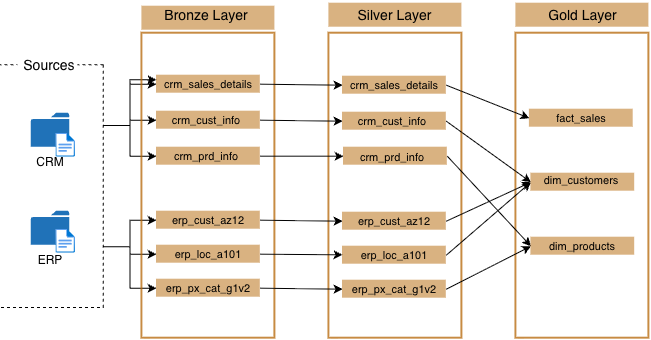

The diagram above was exported from draw.io. Its source (the exported page's mxGraphModel, read from the mxfile embedded in the PNG):
<mxGraphModel dx="2026" dy="399" grid="0" gridSize="5" guides="1" tooltips="1" connect="1" arrows="1" fold="1" page="0" pageScale="1" pageWidth="827" pageHeight="1169" background="light-dark(#FFFFFF,#FDFDFF)" math="0" shadow="0">
  <root>
    <mxCell id="0" />
    <mxCell id="1" parent="0" />
    <mxCell id="0bR4ItXE_KXL8lxXu_Hz-66" edge="1" parent="1" source="0bR4ItXE_KXL8lxXu_Hz-2" style="edgeStyle=orthogonalEdgeStyle;rounded=0;orthogonalLoop=1;jettySize=auto;html=1;exitX=0.75;exitY=0;exitDx=0;exitDy=0;entryX=0.5;entryY=1;entryDx=0;entryDy=0;strokeColor=light-dark(#000000,#000000);" target="0bR4ItXE_KXL8lxXu_Hz-30">
      <mxGeometry relative="1" as="geometry" />
    </mxCell>
    <mxCell id="0bR4ItXE_KXL8lxXu_Hz-67" edge="1" parent="1" source="0bR4ItXE_KXL8lxXu_Hz-2" style="edgeStyle=orthogonalEdgeStyle;rounded=0;orthogonalLoop=1;jettySize=auto;html=1;exitX=0.75;exitY=0;exitDx=0;exitDy=0;entryX=0.5;entryY=1;entryDx=0;entryDy=0;strokeColor=light-dark(#000000,#000000);" target="0bR4ItXE_KXL8lxXu_Hz-29">
      <mxGeometry relative="1" as="geometry" />
    </mxCell>
    <mxCell id="0bR4ItXE_KXL8lxXu_Hz-68" edge="1" parent="1" source="0bR4ItXE_KXL8lxXu_Hz-2" style="edgeStyle=orthogonalEdgeStyle;rounded=0;orthogonalLoop=1;jettySize=auto;html=1;exitX=0.75;exitY=0;exitDx=0;exitDy=0;entryX=0.5;entryY=1;entryDx=0;entryDy=0;strokeColor=light-dark(#000000,#000000);" target="0bR4ItXE_KXL8lxXu_Hz-28">
      <mxGeometry relative="1" as="geometry" />
    </mxCell>
    <mxCell id="0bR4ItXE_KXL8lxXu_Hz-70" edge="1" parent="1" source="0bR4ItXE_KXL8lxXu_Hz-2" style="edgeStyle=orthogonalEdgeStyle;rounded=0;orthogonalLoop=1;jettySize=auto;html=1;exitX=0.25;exitY=0;exitDx=0;exitDy=0;entryX=0.25;entryY=1;entryDx=0;entryDy=0;" target="0bR4ItXE_KXL8lxXu_Hz-23">
      <mxGeometry relative="1" as="geometry" />
    </mxCell>
    <mxCell id="0bR4ItXE_KXL8lxXu_Hz-75" edge="1" parent="1" source="0bR4ItXE_KXL8lxXu_Hz-2" style="edgeStyle=orthogonalEdgeStyle;rounded=0;orthogonalLoop=1;jettySize=auto;html=1;exitX=0.25;exitY=0;exitDx=0;exitDy=0;entryX=0.5;entryY=1;entryDx=0;entryDy=0;strokeColor=light-dark(#000000,#000000);" target="0bR4ItXE_KXL8lxXu_Hz-23">
      <mxGeometry relative="1" as="geometry" />
    </mxCell>
    <mxCell id="0bR4ItXE_KXL8lxXu_Hz-76" edge="1" parent="1" source="0bR4ItXE_KXL8lxXu_Hz-2" style="edgeStyle=orthogonalEdgeStyle;rounded=0;orthogonalLoop=1;jettySize=auto;html=1;exitX=0.25;exitY=0;exitDx=0;exitDy=0;entryX=0.5;entryY=1;entryDx=0;entryDy=0;strokeColor=light-dark(#000000,#000000);" target="0bR4ItXE_KXL8lxXu_Hz-24">
      <mxGeometry relative="1" as="geometry" />
    </mxCell>
    <mxCell id="0bR4ItXE_KXL8lxXu_Hz-77" edge="1" parent="1" source="0bR4ItXE_KXL8lxXu_Hz-2" style="edgeStyle=orthogonalEdgeStyle;rounded=0;orthogonalLoop=1;jettySize=auto;html=1;exitX=0.25;exitY=0;exitDx=0;exitDy=0;entryX=0.5;entryY=1;entryDx=0;entryDy=0;strokeColor=light-dark(#000000,#000000);" target="0bR4ItXE_KXL8lxXu_Hz-25">
      <mxGeometry relative="1" as="geometry" />
    </mxCell>
    <mxCell id="0bR4ItXE_KXL8lxXu_Hz-2" parent="1" style="rounded=0;whiteSpace=wrap;html=1;rotation=90;fillColor=none;dashed=1;strokeWidth=1;strokeColor=light-dark(#000000,#000000);" value="" vertex="1">
      <mxGeometry height="103.8" width="242.59" x="-892.79" y="328" as="geometry" />
    </mxCell>
    <mxCell id="0bR4ItXE_KXL8lxXu_Hz-4" parent="1" style="text;html=1;whiteSpace=wrap;strokeColor=none;fillColor=light-dark(#FFFFFF, #ffffff);align=center;verticalAlign=middle;rounded=0;gradientColor=none;fillStyle=solid;" value="&lt;span style=&quot;color: light-dark(rgb(0, 0, 0), rgb(0, 0, 0));&quot;&gt;&lt;font style=&quot;font-size: 14px;&quot;&gt;&amp;nbsp;Sources&lt;/font&gt;&lt;/span&gt;" vertex="1">
      <mxGeometry height="30" width="60" x="-805" y="244" as="geometry" />
    </mxCell>
    <mxCell id="0bR4ItXE_KXL8lxXu_Hz-5" parent="1" style="sketch=0;pointerEvents=1;shadow=0;dashed=0;html=1;strokeColor=none;labelPosition=center;verticalLabelPosition=bottom;verticalAlign=top;outlineConnect=0;align=center;shape=mxgraph.office.concepts.folder;fillColor=#2072B8;" value="" vertex="1">
      <mxGeometry height="34" width="38.5" x="-791.75" y="307" as="geometry" />
    </mxCell>
    <mxCell id="0bR4ItXE_KXL8lxXu_Hz-6" parent="1" style="sketch=0;pointerEvents=1;shadow=0;dashed=0;html=1;strokeColor=none;labelPosition=center;verticalLabelPosition=bottom;verticalAlign=top;outlineConnect=0;align=center;shape=mxgraph.office.concepts.folder;fillColor=#2072B8;" value="" vertex="1">
      <mxGeometry height="34" width="38.5" x="-791.75" y="405" as="geometry" />
    </mxCell>
    <mxCell id="0bR4ItXE_KXL8lxXu_Hz-7" parent="1" style="image;aspect=fixed;html=1;points=[];align=center;fontSize=12;image=img/lib/azure2/general/File.svg;imageBackground=none;imageBorder=none;" value="" vertex="1">
      <mxGeometry height="24" width="19.49" x="-767" y="327" as="geometry" />
    </mxCell>
    <mxCell id="0bR4ItXE_KXL8lxXu_Hz-8" parent="1" style="image;aspect=fixed;html=1;points=[];align=center;fontSize=12;image=img/lib/azure2/general/File.svg;imageBackground=none;imageBorder=none;" value="" vertex="1">
      <mxGeometry height="24" width="19.49" x="-767" y="423" as="geometry" />
    </mxCell>
    <mxCell id="0bR4ItXE_KXL8lxXu_Hz-10" parent="1" style="text;html=1;whiteSpace=wrap;strokeColor=none;fillColor=none;align=center;verticalAlign=middle;rounded=0;" value="&lt;span style=&quot;color: light-dark(rgb(0, 0, 0), rgb(0, 0, 0));&quot;&gt;CRM&lt;/span&gt;" vertex="1">
      <mxGeometry height="30" width="60" x="-802.5" y="341" as="geometry" />
    </mxCell>
    <mxCell id="0bR4ItXE_KXL8lxXu_Hz-11" parent="1" style="text;html=1;whiteSpace=wrap;strokeColor=none;fillColor=none;align=center;verticalAlign=middle;rounded=0;" value="&lt;span style=&quot;color: light-dark(rgb(0, 0, 0), rgb(0, 0, 0));&quot;&gt;ERP&lt;/span&gt;" vertex="1">
      <mxGeometry height="30" width="60" x="-802.5" y="439" as="geometry" />
    </mxCell>
    <mxCell id="0bR4ItXE_KXL8lxXu_Hz-12" parent="1" style="rounded=0;whiteSpace=wrap;html=1;fillColor=none;direction=south;strokeColor=light-dark(#B46504,#CC6600);strokeWidth=2;opacity=75;glass=0;shadow=0;" value="" vertex="1">
      <mxGeometry height="305" width="133" x="-681" y="227" as="geometry" />
    </mxCell>
    <mxCell id="0bR4ItXE_KXL8lxXu_Hz-13" parent="1" style="rounded=0;whiteSpace=wrap;html=1;fillColor=none;direction=south;strokeColor=light-dark(#B46504,#999999);strokeWidth=2;opacity=75;" value="" vertex="1">
      <mxGeometry height="305" width="133" x="-494" y="227" as="geometry" />
    </mxCell>
    <mxCell id="0bR4ItXE_KXL8lxXu_Hz-16" parent="1" style="rounded=0;whiteSpace=wrap;html=1;fillColor=none;direction=south;strokeColor=light-dark(#B46504,#FFD966);strokeWidth=2;opacity=75;" value="" vertex="1">
      <mxGeometry height="305" width="133" x="-307" y="227" as="geometry" />
    </mxCell>
    <mxCell id="0bR4ItXE_KXL8lxXu_Hz-17" parent="1" style="rounded=0;whiteSpace=wrap;html=1;fillColor=light-dark(#B46504,#CC6600);direction=south;strokeColor=none;strokeWidth=0;opacity=50;" value="" vertex="1">
      <mxGeometry height="24" width="133" x="-681" y="200" as="geometry" />
    </mxCell>
    <mxCell id="0bR4ItXE_KXL8lxXu_Hz-18" parent="1" style="rounded=0;whiteSpace=wrap;html=1;fillColor=light-dark(#B46504,#999999);direction=south;strokeColor=none;strokeWidth=2;opacity=50;" value="" vertex="1">
      <mxGeometry height="24" width="133" x="-494" y="197" as="geometry" />
    </mxCell>
    <mxCell id="0bR4ItXE_KXL8lxXu_Hz-19" parent="1" style="rounded=0;whiteSpace=wrap;html=1;fillColor=light-dark(#B46504, #ffd966);direction=south;strokeColor=none;strokeWidth=2;opacity=50;" value="" vertex="1">
      <mxGeometry height="24" width="133" x="-307" y="197" as="geometry" />
    </mxCell>
    <mxCell id="0bR4ItXE_KXL8lxXu_Hz-20" parent="1" style="text;html=1;whiteSpace=wrap;strokeColor=none;fillColor=none;align=center;verticalAlign=middle;rounded=0;" value="&lt;span style=&quot;color: light-dark(rgb(0, 0, 0), rgb(0, 0, 0));&quot;&gt;&lt;font style=&quot;font-size: 14px;&quot;&gt;Bronze Layer&lt;/font&gt;&lt;/span&gt;" vertex="1">
      <mxGeometry height="30" width="96.5" x="-664.25" y="194" as="geometry" />
    </mxCell>
    <mxCell id="0bR4ItXE_KXL8lxXu_Hz-21" parent="1" style="text;html=1;whiteSpace=wrap;strokeColor=none;fillColor=none;align=center;verticalAlign=middle;rounded=0;" value="&lt;span style=&quot;color: light-dark(rgb(0, 0, 0), rgb(0, 0, 0));&quot;&gt;&lt;font style=&quot;font-size: 14px;&quot;&gt;Silver Layer&lt;/font&gt;&lt;/span&gt;" vertex="1">
      <mxGeometry height="30" width="85.5" x="-470.25" y="194" as="geometry" />
    </mxCell>
    <mxCell id="0bR4ItXE_KXL8lxXu_Hz-22" parent="1" style="text;html=1;whiteSpace=wrap;strokeColor=none;fillColor=none;align=center;verticalAlign=middle;rounded=0;" value="&lt;span style=&quot;color: light-dark(rgb(0, 0, 0), rgb(0, 0, 0));&quot;&gt;&lt;font style=&quot;font-size: 14px;&quot;&gt;Gold Layer&lt;/font&gt;&lt;/span&gt;" vertex="1">
      <mxGeometry height="30" width="78.5" x="-279.35" y="194" as="geometry" />
    </mxCell>
    <mxCell id="0bR4ItXE_KXL8lxXu_Hz-78" edge="1" parent="1" source="0bR4ItXE_KXL8lxXu_Hz-23" style="rounded=0;orthogonalLoop=1;jettySize=auto;html=1;exitX=0.5;exitY=0;exitDx=0;exitDy=0;entryX=0.5;entryY=1;entryDx=0;entryDy=0;strokeColor=light-dark(#000000,#000000);" target="0bR4ItXE_KXL8lxXu_Hz-38">
      <mxGeometry relative="1" as="geometry" />
    </mxCell>
    <mxCell id="0bR4ItXE_KXL8lxXu_Hz-23" parent="1" style="rounded=0;whiteSpace=wrap;html=1;fillColor=light-dark(#B46504,#CC6600);direction=south;strokeColor=none;strokeWidth=0;opacity=50;" value="" vertex="1">
      <mxGeometry height="18" width="103.8" x="-666.4" y="269" as="geometry" />
    </mxCell>
    <mxCell id="0bR4ItXE_KXL8lxXu_Hz-79" edge="1" parent="1" source="0bR4ItXE_KXL8lxXu_Hz-24" style="rounded=0;orthogonalLoop=1;jettySize=auto;html=1;exitX=0.5;exitY=0;exitDx=0;exitDy=0;entryX=0.5;entryY=1;entryDx=0;entryDy=0;strokeColor=light-dark(#000000,#000000);" target="0bR4ItXE_KXL8lxXu_Hz-39">
      <mxGeometry relative="1" as="geometry" />
    </mxCell>
    <mxCell id="0bR4ItXE_KXL8lxXu_Hz-24" parent="1" style="rounded=0;whiteSpace=wrap;html=1;fillColor=light-dark(#B46504,#CC6600);direction=south;strokeColor=none;strokeWidth=0;opacity=50;" value="" vertex="1">
      <mxGeometry height="18" width="103.8" x="-666.4" y="305" as="geometry" />
    </mxCell>
    <mxCell id="0bR4ItXE_KXL8lxXu_Hz-80" edge="1" parent="1" source="0bR4ItXE_KXL8lxXu_Hz-25" style="rounded=0;orthogonalLoop=1;jettySize=auto;html=1;exitX=0.5;exitY=0;exitDx=0;exitDy=0;entryX=0.5;entryY=1;entryDx=0;entryDy=0;strokeColor=light-dark(#000000,#000000);" target="0bR4ItXE_KXL8lxXu_Hz-40">
      <mxGeometry relative="1" as="geometry" />
    </mxCell>
    <mxCell id="0bR4ItXE_KXL8lxXu_Hz-25" parent="1" style="rounded=0;whiteSpace=wrap;html=1;fillColor=light-dark(#B46504,#CC6600);direction=south;strokeColor=none;strokeWidth=0;opacity=50;" value="" vertex="1">
      <mxGeometry height="18" width="103.8" x="-666.4" y="341" as="geometry" />
    </mxCell>
    <mxCell id="0bR4ItXE_KXL8lxXu_Hz-83" edge="1" parent="1" source="0bR4ItXE_KXL8lxXu_Hz-28" style="rounded=0;orthogonalLoop=1;jettySize=auto;html=1;exitX=0.5;exitY=0;exitDx=0;exitDy=0;entryX=0.5;entryY=1;entryDx=0;entryDy=0;strokeColor=light-dark(#000000,#000000);" target="0bR4ItXE_KXL8lxXu_Hz-41">
      <mxGeometry relative="1" as="geometry" />
    </mxCell>
    <mxCell id="0bR4ItXE_KXL8lxXu_Hz-28" parent="1" style="rounded=0;whiteSpace=wrap;html=1;fillColor=light-dark(#B46504,#CC6600);direction=south;strokeColor=none;strokeWidth=0;opacity=50;" value="" vertex="1">
      <mxGeometry height="18" width="103.8" x="-666.4" y="473" as="geometry" />
    </mxCell>
    <mxCell id="0bR4ItXE_KXL8lxXu_Hz-82" edge="1" parent="1" source="0bR4ItXE_KXL8lxXu_Hz-29" style="rounded=0;orthogonalLoop=1;jettySize=auto;html=1;exitX=0.5;exitY=0;exitDx=0;exitDy=0;strokeColor=light-dark(#000000,#000000);" target="0bR4ItXE_KXL8lxXu_Hz-42">
      <mxGeometry relative="1" as="geometry" />
    </mxCell>
    <mxCell id="0bR4ItXE_KXL8lxXu_Hz-29" parent="1" style="rounded=0;whiteSpace=wrap;html=1;fillColor=light-dark(#B46504,#CC6600);direction=south;strokeColor=none;strokeWidth=0;opacity=50;" value="" vertex="1">
      <mxGeometry height="18" width="103.8" x="-666.4" y="439" as="geometry" />
    </mxCell>
    <mxCell id="0bR4ItXE_KXL8lxXu_Hz-81" edge="1" parent="1" source="0bR4ItXE_KXL8lxXu_Hz-30" style="rounded=0;orthogonalLoop=1;jettySize=auto;html=1;exitX=0.5;exitY=0;exitDx=0;exitDy=0;entryX=0.5;entryY=1;entryDx=0;entryDy=0;strokeColor=light-dark(#000000,#000000);" target="0bR4ItXE_KXL8lxXu_Hz-43">
      <mxGeometry relative="1" as="geometry" />
    </mxCell>
    <mxCell id="0bR4ItXE_KXL8lxXu_Hz-30" parent="1" style="rounded=0;whiteSpace=wrap;html=1;fillColor=light-dark(#B46504,#CC6600);direction=south;strokeColor=none;strokeWidth=0;opacity=50;" value="" vertex="1">
      <mxGeometry height="18" width="103.8" x="-666.4" y="405" as="geometry" />
    </mxCell>
    <mxCell id="0bR4ItXE_KXL8lxXu_Hz-31" parent="1" style="text;html=1;whiteSpace=wrap;strokeColor=none;fillColor=none;align=center;verticalAlign=middle;rounded=0;" value="&lt;span style=&quot;color: light-dark(rgb(0, 0, 0), rgb(0, 0, 0));&quot;&gt;&lt;font style=&quot;font-size: 11px;&quot;&gt;crm_sales_details&lt;/font&gt;&lt;/span&gt;" vertex="1">
      <mxGeometry height="18" width="60" x="-644.5" y="269" as="geometry" />
    </mxCell>
    <mxCell id="0bR4ItXE_KXL8lxXu_Hz-32" parent="1" style="text;html=1;whiteSpace=wrap;strokeColor=none;fillColor=none;align=center;verticalAlign=middle;rounded=0;" value="&lt;span style=&quot;color: light-dark(rgb(0, 0, 0), rgb(0, 0, 0));&quot;&gt;&lt;font style=&quot;font-size: 11px;&quot;&gt;crm_cust_info&lt;/font&gt;&lt;/span&gt;" vertex="1">
      <mxGeometry height="18" width="60" x="-646" y="305" as="geometry" />
    </mxCell>
    <mxCell id="0bR4ItXE_KXL8lxXu_Hz-33" parent="1" style="text;html=1;whiteSpace=wrap;strokeColor=none;fillColor=none;align=center;verticalAlign=middle;rounded=0;" value="&lt;span style=&quot;color: light-dark(rgb(0, 0, 0), rgb(0, 0, 0));&quot;&gt;&lt;font style=&quot;font-size: 11px;&quot;&gt;crm_prd_info&lt;/font&gt;&lt;/span&gt;" vertex="1">
      <mxGeometry height="18" width="60" x="-646" y="341" as="geometry" />
    </mxCell>
    <mxCell id="0bR4ItXE_KXL8lxXu_Hz-34" parent="1" style="text;html=1;whiteSpace=wrap;strokeColor=none;fillColor=none;align=center;verticalAlign=middle;rounded=0;" value="&lt;font&gt;&lt;span style=&quot;font-size: 11px; color: light-dark(rgb(0, 0, 0), rgb(0, 0, 0));&quot;&gt;erp_cust_az12&lt;/span&gt;&lt;/font&gt;" vertex="1">
      <mxGeometry height="18" width="60" x="-644.5" y="405" as="geometry" />
    </mxCell>
    <mxCell id="0bR4ItXE_KXL8lxXu_Hz-35" parent="1" style="text;html=1;whiteSpace=wrap;strokeColor=none;fillColor=none;align=center;verticalAlign=middle;rounded=0;" value="&lt;font&gt;&lt;span style=&quot;font-size: 11px; color: light-dark(rgb(0, 0, 0), rgb(0, 0, 0));&quot;&gt;erp_loc_a101&lt;/span&gt;&lt;/font&gt;" vertex="1">
      <mxGeometry height="18" width="60" x="-644.5" y="439" as="geometry" />
    </mxCell>
    <mxCell id="0bR4ItXE_KXL8lxXu_Hz-36" parent="1" style="text;html=1;whiteSpace=wrap;strokeColor=none;fillColor=none;align=center;verticalAlign=middle;rounded=0;" value="&lt;font&gt;&lt;span style=&quot;font-size: 11px; color: light-dark(rgb(0, 0, 0), rgb(0, 0, 0));&quot;&gt;erp_px_cat_g1v2&lt;/span&gt;&lt;/font&gt;" vertex="1">
      <mxGeometry height="18" width="60" x="-644.5" y="473" as="geometry" />
    </mxCell>
    <mxCell id="0bR4ItXE_KXL8lxXu_Hz-84" edge="1" parent="1" source="0bR4ItXE_KXL8lxXu_Hz-38" style="rounded=0;orthogonalLoop=1;jettySize=auto;html=1;exitX=0.5;exitY=0;exitDx=0;exitDy=0;entryX=0.5;entryY=1;entryDx=0;entryDy=0;strokeColor=light-dark(#000000,#000000);" target="0bR4ItXE_KXL8lxXu_Hz-50">
      <mxGeometry relative="1" as="geometry" />
    </mxCell>
    <mxCell id="0bR4ItXE_KXL8lxXu_Hz-38" parent="1" style="rounded=0;whiteSpace=wrap;html=1;fillColor=light-dark(#B46504,#999999);direction=south;strokeColor=none;strokeWidth=0;opacity=50;" value="" vertex="1">
      <mxGeometry height="18" width="103.8" x="-480.4" y="270" as="geometry" />
    </mxCell>
    <mxCell id="0bR4ItXE_KXL8lxXu_Hz-85" edge="1" parent="1" source="0bR4ItXE_KXL8lxXu_Hz-39" style="rounded=0;orthogonalLoop=1;jettySize=auto;html=1;exitX=0.5;exitY=0;exitDx=0;exitDy=0;entryX=0.5;entryY=1;entryDx=0;entryDy=0;strokeColor=light-dark(#000000,#000000);" target="0bR4ItXE_KXL8lxXu_Hz-51">
      <mxGeometry relative="1" as="geometry" />
    </mxCell>
    <mxCell id="0bR4ItXE_KXL8lxXu_Hz-39" parent="1" style="rounded=0;whiteSpace=wrap;html=1;fillColor=light-dark(#B46504,#999999);direction=south;strokeColor=none;strokeWidth=0;opacity=50;" value="" vertex="1">
      <mxGeometry height="18" width="103.8" x="-480.4" y="306" as="geometry" />
    </mxCell>
    <mxCell id="0bR4ItXE_KXL8lxXu_Hz-88" edge="1" parent="1" source="0bR4ItXE_KXL8lxXu_Hz-40" style="rounded=0;orthogonalLoop=1;jettySize=auto;html=1;exitX=0.5;exitY=0;exitDx=0;exitDy=0;entryX=0.5;entryY=1;entryDx=0;entryDy=0;strokeColor=light-dark(#000000,#000000);" target="0bR4ItXE_KXL8lxXu_Hz-52">
      <mxGeometry relative="1" as="geometry" />
    </mxCell>
    <mxCell id="0bR4ItXE_KXL8lxXu_Hz-40" parent="1" style="rounded=0;whiteSpace=wrap;html=1;fillColor=light-dark(#B46504,#999999);direction=south;strokeColor=none;strokeWidth=0;opacity=50;" value="" vertex="1">
      <mxGeometry height="18" width="103.8" x="-479.4" y="341" as="geometry" />
    </mxCell>
    <mxCell id="0bR4ItXE_KXL8lxXu_Hz-89" edge="1" parent="1" source="0bR4ItXE_KXL8lxXu_Hz-41" style="rounded=0;orthogonalLoop=1;jettySize=auto;html=1;exitX=0.5;exitY=0;exitDx=0;exitDy=0;entryX=0.5;entryY=1;entryDx=0;entryDy=0;strokeColor=light-dark(#000000,#000000);" target="0bR4ItXE_KXL8lxXu_Hz-52">
      <mxGeometry relative="1" as="geometry" />
    </mxCell>
    <mxCell id="0bR4ItXE_KXL8lxXu_Hz-41" parent="1" style="rounded=0;whiteSpace=wrap;html=1;fillColor=light-dark(#B46504,#999999);direction=south;strokeColor=none;strokeWidth=0;opacity=50;" value="" vertex="1">
      <mxGeometry height="18" width="103.8" x="-480.4" y="474" as="geometry" />
    </mxCell>
    <mxCell id="0bR4ItXE_KXL8lxXu_Hz-87" edge="1" parent="1" source="0bR4ItXE_KXL8lxXu_Hz-42" style="rounded=0;orthogonalLoop=1;jettySize=auto;html=1;exitX=0.5;exitY=0;exitDx=0;exitDy=0;entryX=0.5;entryY=1;entryDx=0;entryDy=0;strokeColor=light-dark(#000000,#000000);" target="0bR4ItXE_KXL8lxXu_Hz-51">
      <mxGeometry relative="1" as="geometry" />
    </mxCell>
    <mxCell id="0bR4ItXE_KXL8lxXu_Hz-42" parent="1" style="rounded=0;whiteSpace=wrap;html=1;fillColor=light-dark(#B46504,#999999);direction=south;strokeColor=none;strokeWidth=0;opacity=50;" value="" vertex="1">
      <mxGeometry height="18" width="103.8" x="-480.4" y="440" as="geometry" />
    </mxCell>
    <mxCell id="0bR4ItXE_KXL8lxXu_Hz-86" edge="1" parent="1" source="0bR4ItXE_KXL8lxXu_Hz-43" style="rounded=0;orthogonalLoop=1;jettySize=auto;html=1;exitX=0.5;exitY=0;exitDx=0;exitDy=0;entryX=0.5;entryY=1;entryDx=0;entryDy=0;strokeColor=light-dark(#000000,#000000);" target="0bR4ItXE_KXL8lxXu_Hz-51">
      <mxGeometry relative="1" as="geometry" />
    </mxCell>
    <mxCell id="0bR4ItXE_KXL8lxXu_Hz-43" parent="1" style="rounded=0;whiteSpace=wrap;html=1;fillColor=light-dark(#B46504,#999999);direction=south;strokeColor=none;strokeWidth=0;opacity=50;" value="" vertex="1">
      <mxGeometry height="18" width="103.8" x="-480.4" y="406" as="geometry" />
    </mxCell>
    <mxCell id="0bR4ItXE_KXL8lxXu_Hz-44" parent="1" style="text;html=1;whiteSpace=wrap;strokeColor=none;fillColor=none;align=center;verticalAlign=middle;rounded=0;" value="&lt;span style=&quot;color: light-dark(rgb(0, 0, 0), rgb(0, 0, 0));&quot;&gt;&lt;font style=&quot;font-size: 11px;&quot;&gt;crm_sales_details&lt;/font&gt;&lt;/span&gt;" vertex="1">
      <mxGeometry height="18" width="60" x="-458.5" y="270" as="geometry" />
    </mxCell>
    <mxCell id="0bR4ItXE_KXL8lxXu_Hz-45" parent="1" style="text;html=1;whiteSpace=wrap;strokeColor=none;fillColor=none;align=center;verticalAlign=middle;rounded=0;" value="&lt;span style=&quot;color: light-dark(rgb(0, 0, 0), rgb(0, 0, 0));&quot;&gt;&lt;font style=&quot;font-size: 11px;&quot;&gt;crm_cust_info&lt;/font&gt;&lt;/span&gt;" vertex="1">
      <mxGeometry height="18" width="60" x="-460" y="306" as="geometry" />
    </mxCell>
    <mxCell id="0bR4ItXE_KXL8lxXu_Hz-46" parent="1" style="text;html=1;whiteSpace=wrap;strokeColor=none;fillColor=none;align=center;verticalAlign=middle;rounded=0;" value="&lt;span style=&quot;color: light-dark(rgb(0, 0, 0), rgb(0, 0, 0));&quot;&gt;&lt;font style=&quot;font-size: 11px;&quot;&gt;crm_prd_info&lt;/font&gt;&lt;/span&gt;" vertex="1">
      <mxGeometry height="18" width="60" x="-460" y="342" as="geometry" />
    </mxCell>
    <mxCell id="0bR4ItXE_KXL8lxXu_Hz-47" parent="1" style="text;html=1;whiteSpace=wrap;strokeColor=none;fillColor=none;align=center;verticalAlign=middle;rounded=0;" value="&lt;font&gt;&lt;span style=&quot;font-size: 11px; color: light-dark(rgb(0, 0, 0), rgb(0, 0, 0));&quot;&gt;erp_cust_az12&lt;/span&gt;&lt;/font&gt;" vertex="1">
      <mxGeometry height="18" width="60" x="-458.5" y="406" as="geometry" />
    </mxCell>
    <mxCell id="0bR4ItXE_KXL8lxXu_Hz-48" parent="1" style="text;html=1;whiteSpace=wrap;strokeColor=none;fillColor=none;align=center;verticalAlign=middle;rounded=0;" value="&lt;font&gt;&lt;span style=&quot;font-size: 11px; color: light-dark(rgb(0, 0, 0), rgb(0, 0, 0));&quot;&gt;erp_loc_a101&lt;/span&gt;&lt;/font&gt;" vertex="1">
      <mxGeometry height="18" width="60" x="-458.5" y="440" as="geometry" />
    </mxCell>
    <mxCell id="0bR4ItXE_KXL8lxXu_Hz-49" parent="1" style="text;html=1;whiteSpace=wrap;strokeColor=none;fillColor=none;align=center;verticalAlign=middle;rounded=0;" value="&lt;font&gt;&lt;span style=&quot;font-size: 11px; color: light-dark(rgb(0, 0, 0), rgb(0, 0, 0));&quot;&gt;erp_px_cat_g1v2&lt;/span&gt;&lt;/font&gt;" vertex="1">
      <mxGeometry height="18" width="60" x="-458.5" y="474" as="geometry" />
    </mxCell>
    <mxCell id="0bR4ItXE_KXL8lxXu_Hz-50" parent="1" style="rounded=0;whiteSpace=wrap;html=1;fillColor=light-dark(#B46504,#FFD966);direction=south;strokeColor=none;strokeWidth=0;opacity=50;" value="" vertex="1">
      <mxGeometry height="18" width="103.8" x="-293.5" y="303" as="geometry" />
    </mxCell>
    <mxCell id="0bR4ItXE_KXL8lxXu_Hz-51" parent="1" style="rounded=0;whiteSpace=wrap;html=1;fillColor=light-dark(#B46504,#FFD966);direction=south;strokeColor=none;strokeWidth=0;opacity=50;" value="" vertex="1">
      <mxGeometry height="18" width="103.8" x="-292" y="367" as="geometry" />
    </mxCell>
    <mxCell id="0bR4ItXE_KXL8lxXu_Hz-52" parent="1" style="rounded=0;whiteSpace=wrap;html=1;fillColor=light-dark(#B46504,#FFD966);direction=south;strokeColor=none;strokeWidth=0;opacity=50;" value="" vertex="1">
      <mxGeometry height="18" width="103.8" x="-292" y="431" as="geometry" />
    </mxCell>
    <mxCell id="0bR4ItXE_KXL8lxXu_Hz-56" parent="1" style="text;html=1;whiteSpace=wrap;strokeColor=none;fillColor=none;align=center;verticalAlign=middle;rounded=0;" value="&lt;font&gt;&lt;span style=&quot;font-size: 11px; color: light-dark(rgb(0, 0, 0), rgb(0, 0, 0));&quot;&gt;fact_sales&lt;/span&gt;&lt;/font&gt;" vertex="1">
      <mxGeometry height="18" width="60" x="-271.6" y="303" as="geometry" />
    </mxCell>
    <mxCell id="0bR4ItXE_KXL8lxXu_Hz-57" parent="1" style="text;html=1;whiteSpace=wrap;strokeColor=none;fillColor=none;align=center;verticalAlign=middle;rounded=0;" value="&lt;font&gt;&lt;span style=&quot;font-size: 11px; color: light-dark(rgb(0, 0, 0), rgb(0, 0, 0));&quot;&gt;dim_customers&lt;/span&gt;&lt;/font&gt;" vertex="1">
      <mxGeometry height="18" width="60" x="-271.6" y="365" as="geometry" />
    </mxCell>
    <mxCell id="0bR4ItXE_KXL8lxXu_Hz-58" parent="1" style="text;html=1;whiteSpace=wrap;strokeColor=none;fillColor=none;align=center;verticalAlign=middle;rounded=0;" value="&lt;span style=&quot;color: light-dark(rgb(0, 0, 0), rgb(0, 0, 0));&quot;&gt;&lt;font style=&quot;font-size: 11px;&quot;&gt;dim_products&lt;/font&gt;&lt;/span&gt;" vertex="1">
      <mxGeometry height="18" width="60" x="-270.5" y="431" as="geometry" />
    </mxCell>
  </root>
</mxGraphModel>